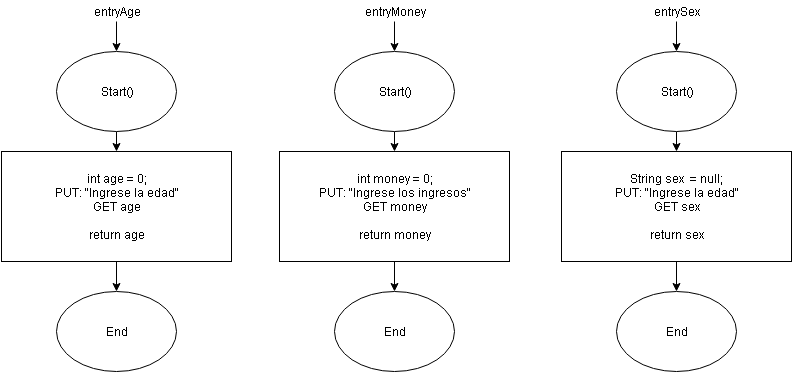

The diagram above was exported from draw.io. Its source (the exported page's mxGraphModel, read from the mxfile embedded in the PNG):
<mxGraphModel dx="794" dy="715" grid="1" gridSize="10" guides="1" tooltips="1" connect="1" arrows="1" fold="1" page="1" pageScale="1" pageWidth="826" pageHeight="1169" background="#ffffff" math="0" shadow="0">
  <root>
    <mxCell id="0" />
    <mxCell id="1" parent="0" />
    <mxCell id="22" style="edgeStyle=orthogonalEdgeStyle;rounded=0;html=1;exitX=0.5;exitY=1;entryX=0.5;entryY=0;jettySize=auto;orthogonalLoop=1;" edge="1" parent="1" source="2" target="5">
      <mxGeometry relative="1" as="geometry" />
    </mxCell>
    <mxCell id="2" value="Start()" style="ellipse;whiteSpace=wrap;html=1;" vertex="1" parent="1">
      <mxGeometry x="75" y="70" width="120" height="80" as="geometry" />
    </mxCell>
    <mxCell id="4" style="edgeStyle=orthogonalEdgeStyle;rounded=0;html=1;exitX=0.5;exitY=1;entryX=0.5;entryY=0;jettySize=auto;orthogonalLoop=1;" edge="1" parent="1" source="3" target="2">
      <mxGeometry relative="1" as="geometry" />
    </mxCell>
    <mxCell id="3" value="entryAge" style="text;html=1;strokeColor=none;fillColor=none;align=center;verticalAlign=middle;whiteSpace=wrap;" vertex="1" parent="1">
      <mxGeometry x="110" y="20" width="50" height="20" as="geometry" />
    </mxCell>
    <mxCell id="18" style="edgeStyle=orthogonalEdgeStyle;rounded=0;html=1;exitX=0.5;exitY=1;entryX=0.5;entryY=0;jettySize=auto;orthogonalLoop=1;" edge="1" parent="1" source="5" target="6">
      <mxGeometry relative="1" as="geometry" />
    </mxCell>
    <mxCell id="5" value="int age = 0;&lt;div&gt;PUT: &quot;Ingrese la edad&quot;&lt;br&gt;&lt;/div&gt;&lt;div&gt;GET age&lt;/div&gt;&lt;div&gt;&lt;br&gt;&lt;/div&gt;&lt;div&gt;return age&lt;/div&gt;" style="whiteSpace=wrap;html=1;" vertex="1" parent="1">
      <mxGeometry x="20" y="170" width="230" height="110" as="geometry" />
    </mxCell>
    <mxCell id="6" value="End" style="ellipse;whiteSpace=wrap;html=1;" vertex="1" parent="1">
      <mxGeometry x="75" y="310" width="120" height="80" as="geometry" />
    </mxCell>
    <mxCell id="21" style="edgeStyle=orthogonalEdgeStyle;rounded=0;html=1;exitX=0.5;exitY=1;entryX=0.5;entryY=0;jettySize=auto;orthogonalLoop=1;" edge="1" parent="1" source="7" target="10">
      <mxGeometry relative="1" as="geometry" />
    </mxCell>
    <mxCell id="7" value="Start()" style="ellipse;whiteSpace=wrap;html=1;" vertex="1" parent="1">
      <mxGeometry x="353" y="70" width="120" height="80" as="geometry" />
    </mxCell>
    <mxCell id="8" style="edgeStyle=orthogonalEdgeStyle;rounded=0;html=1;exitX=0.5;exitY=1;entryX=0.5;entryY=0;jettySize=auto;orthogonalLoop=1;" edge="1" source="9" target="7" parent="1">
      <mxGeometry x="413" y="40" as="geometry" />
    </mxCell>
    <mxCell id="9" value="entryMoney" style="text;html=1;strokeColor=none;fillColor=none;align=center;verticalAlign=middle;whiteSpace=wrap;" vertex="1" parent="1">
      <mxGeometry x="388" y="20" width="50" height="20" as="geometry" />
    </mxCell>
    <mxCell id="19" style="edgeStyle=orthogonalEdgeStyle;rounded=0;html=1;exitX=0.5;exitY=1;entryX=0.5;entryY=0;jettySize=auto;orthogonalLoop=1;" edge="1" parent="1" source="10" target="11">
      <mxGeometry relative="1" as="geometry" />
    </mxCell>
    <mxCell id="10" value="int money = 0;&lt;div&gt;PUT: &quot;Ingrese los ingresos&quot;&lt;br&gt;&lt;/div&gt;&lt;div&gt;GET money&lt;/div&gt;&lt;div&gt;&lt;br&gt;&lt;/div&gt;&lt;div&gt;return money&lt;/div&gt;" style="whiteSpace=wrap;html=1;" vertex="1" parent="1">
      <mxGeometry x="298" y="170" width="230" height="110" as="geometry" />
    </mxCell>
    <mxCell id="11" value="End" style="ellipse;whiteSpace=wrap;html=1;" vertex="1" parent="1">
      <mxGeometry x="353" y="310" width="120" height="80" as="geometry" />
    </mxCell>
    <mxCell id="17" style="edgeStyle=orthogonalEdgeStyle;rounded=0;html=1;exitX=0.5;exitY=1;entryX=0.5;entryY=0;jettySize=auto;orthogonalLoop=1;" edge="1" parent="1" source="12" target="15">
      <mxGeometry relative="1" as="geometry" />
    </mxCell>
    <mxCell id="12" value="Start()" style="ellipse;whiteSpace=wrap;html=1;" vertex="1" parent="1">
      <mxGeometry x="635" y="70" width="120" height="80" as="geometry" />
    </mxCell>
    <mxCell id="13" style="edgeStyle=orthogonalEdgeStyle;rounded=0;html=1;exitX=0.5;exitY=1;entryX=0.5;entryY=0;jettySize=auto;orthogonalLoop=1;" edge="1" source="14" target="12" parent="1">
      <mxGeometry x="695" y="40" as="geometry" />
    </mxCell>
    <mxCell id="14" value="entrySex" style="text;html=1;strokeColor=none;fillColor=none;align=center;verticalAlign=middle;whiteSpace=wrap;" vertex="1" parent="1">
      <mxGeometry x="670" y="20" width="50" height="20" as="geometry" />
    </mxCell>
    <mxCell id="20" style="edgeStyle=orthogonalEdgeStyle;rounded=0;html=1;exitX=0.5;exitY=1;entryX=0.5;entryY=0;jettySize=auto;orthogonalLoop=1;" edge="1" parent="1" source="15" target="16">
      <mxGeometry relative="1" as="geometry" />
    </mxCell>
    <mxCell id="15" value="String sex &amp;nbsp;= null;&lt;div&gt;PUT: &quot;Ingrese la edad&quot;&lt;br&gt;&lt;/div&gt;&lt;div&gt;GET sex&lt;/div&gt;&lt;div&gt;&lt;br&gt;&lt;/div&gt;&lt;div&gt;return sex&lt;/div&gt;" style="whiteSpace=wrap;html=1;" vertex="1" parent="1">
      <mxGeometry x="580" y="170" width="230" height="110" as="geometry" />
    </mxCell>
    <mxCell id="16" value="End" style="ellipse;whiteSpace=wrap;html=1;" vertex="1" parent="1">
      <mxGeometry x="635" y="310" width="120" height="80" as="geometry" />
    </mxCell>
  </root>
</mxGraphModel>